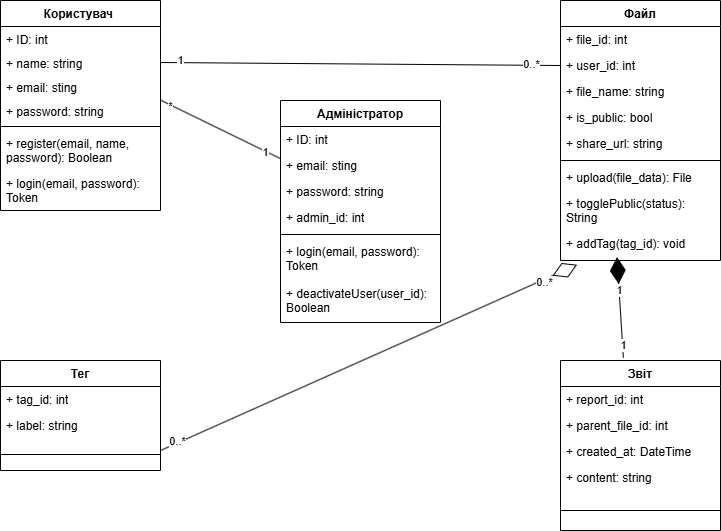

The diagram above was exported from draw.io. Its source (the exported page's mxGraphModel, read from the mxfile embedded in the PNG):
<mxGraphModel dx="1239" dy="691" grid="1" gridSize="10" guides="1" tooltips="1" connect="1" arrows="1" fold="1" page="1" pageScale="1" pageWidth="850" pageHeight="1100" math="0" shadow="0">
  <root>
    <mxCell id="0" />
    <mxCell id="1" parent="0" />
    <mxCell id="A4sSHB6C_h-DOJdWqQHL-1" parent="1" style="swimlane;fontStyle=1;align=center;verticalAlign=top;childLayout=stackLayout;horizontal=1;startSize=26;horizontalStack=0;resizeParent=1;resizeParentMax=0;resizeLast=0;collapsible=1;marginBottom=0;whiteSpace=wrap;html=1;" value="Користувач&amp;nbsp;" vertex="1">
      <mxGeometry height="210" width="160" x="80" y="40" as="geometry" />
    </mxCell>
    <mxCell id="A4sSHB6C_h-DOJdWqQHL-2" parent="A4sSHB6C_h-DOJdWqQHL-1" style="text;strokeColor=none;fillColor=none;align=left;verticalAlign=top;spacingLeft=4;spacingRight=4;overflow=hidden;rotatable=0;points=[[0,0.5],[1,0.5]];portConstraint=eastwest;whiteSpace=wrap;html=1;" value="+ ID: int" vertex="1">
      <mxGeometry height="24" width="160" y="26" as="geometry" />
    </mxCell>
    <mxCell id="PFtZ64OqZvy-AtPLsWzq-3" parent="A4sSHB6C_h-DOJdWqQHL-1" style="text;strokeColor=none;fillColor=none;align=left;verticalAlign=top;spacingLeft=4;spacingRight=4;overflow=hidden;rotatable=0;points=[[0,0.5],[1,0.5]];portConstraint=eastwest;whiteSpace=wrap;html=1;" value="+ name: string" vertex="1">
      <mxGeometry height="24" width="160" y="50" as="geometry" />
    </mxCell>
    <mxCell id="PFtZ64OqZvy-AtPLsWzq-4" parent="A4sSHB6C_h-DOJdWqQHL-1" style="text;strokeColor=none;fillColor=none;align=left;verticalAlign=top;spacingLeft=4;spacingRight=4;overflow=hidden;rotatable=0;points=[[0,0.5],[1,0.5]];portConstraint=eastwest;whiteSpace=wrap;html=1;" value="+ email: sting&amp;nbsp;" vertex="1">
      <mxGeometry height="24" width="160" y="74" as="geometry" />
    </mxCell>
    <mxCell id="PFtZ64OqZvy-AtPLsWzq-5" parent="A4sSHB6C_h-DOJdWqQHL-1" style="text;strokeColor=none;fillColor=none;align=left;verticalAlign=top;spacingLeft=4;spacingRight=4;overflow=hidden;rotatable=0;points=[[0,0.5],[1,0.5]];portConstraint=eastwest;whiteSpace=wrap;html=1;" value="+ password: string" vertex="1">
      <mxGeometry height="24" width="160" y="98" as="geometry" />
    </mxCell>
    <mxCell id="A4sSHB6C_h-DOJdWqQHL-3" parent="A4sSHB6C_h-DOJdWqQHL-1" style="line;strokeWidth=1;fillColor=none;align=left;verticalAlign=middle;spacingTop=-1;spacingLeft=3;spacingRight=3;rotatable=0;labelPosition=right;points=[];portConstraint=eastwest;strokeColor=inherit;" value="" vertex="1">
      <mxGeometry height="8" width="160" y="122" as="geometry" />
    </mxCell>
    <mxCell id="PFtZ64OqZvy-AtPLsWzq-7" parent="A4sSHB6C_h-DOJdWqQHL-1" style="text;strokeColor=none;fillColor=none;align=left;verticalAlign=top;spacingLeft=4;spacingRight=4;overflow=hidden;rotatable=0;points=[[0,0.5],[1,0.5]];portConstraint=eastwest;whiteSpace=wrap;html=1;" value="+ register(email, name, password): Boolean" vertex="1">
      <mxGeometry height="40" width="160" y="130" as="geometry" />
    </mxCell>
    <mxCell id="PFtZ64OqZvy-AtPLsWzq-8" parent="A4sSHB6C_h-DOJdWqQHL-1" style="text;strokeColor=none;fillColor=none;align=left;verticalAlign=top;spacingLeft=4;spacingRight=4;overflow=hidden;rotatable=0;points=[[0,0.5],[1,0.5]];portConstraint=eastwest;whiteSpace=wrap;html=1;" value="+ login(email, password): Token" vertex="1">
      <mxGeometry height="40" width="160" y="170" as="geometry" />
    </mxCell>
    <mxCell id="A4sSHB6C_h-DOJdWqQHL-5" parent="1" style="swimlane;fontStyle=1;align=center;verticalAlign=top;childLayout=stackLayout;horizontal=1;startSize=26;horizontalStack=0;resizeParent=1;resizeParentMax=0;resizeLast=0;collapsible=1;marginBottom=0;whiteSpace=wrap;html=1;" value="Файл" vertex="1">
      <mxGeometry height="260" width="160" x="640" y="40" as="geometry" />
    </mxCell>
    <mxCell id="A4sSHB6C_h-DOJdWqQHL-6" parent="A4sSHB6C_h-DOJdWqQHL-5" style="text;strokeColor=none;fillColor=none;align=left;verticalAlign=top;spacingLeft=4;spacingRight=4;overflow=hidden;rotatable=0;points=[[0,0.5],[1,0.5]];portConstraint=eastwest;whiteSpace=wrap;html=1;" value="+ file_id: int" vertex="1">
      <mxGeometry height="26" width="160" y="26" as="geometry" />
    </mxCell>
    <mxCell id="PFtZ64OqZvy-AtPLsWzq-10" parent="A4sSHB6C_h-DOJdWqQHL-5" style="text;strokeColor=none;fillColor=none;align=left;verticalAlign=top;spacingLeft=4;spacingRight=4;overflow=hidden;rotatable=0;points=[[0,0.5],[1,0.5]];portConstraint=eastwest;whiteSpace=wrap;html=1;" value="+ user_id: int" vertex="1">
      <mxGeometry height="26" width="160" y="52" as="geometry" />
    </mxCell>
    <mxCell id="PFtZ64OqZvy-AtPLsWzq-11" parent="A4sSHB6C_h-DOJdWqQHL-5" style="text;strokeColor=none;fillColor=none;align=left;verticalAlign=top;spacingLeft=4;spacingRight=4;overflow=hidden;rotatable=0;points=[[0,0.5],[1,0.5]];portConstraint=eastwest;whiteSpace=wrap;html=1;" value="+ file_name: string" vertex="1">
      <mxGeometry height="26" width="160" y="78" as="geometry" />
    </mxCell>
    <mxCell id="PFtZ64OqZvy-AtPLsWzq-12" parent="A4sSHB6C_h-DOJdWqQHL-5" style="text;strokeColor=none;fillColor=none;align=left;verticalAlign=top;spacingLeft=4;spacingRight=4;overflow=hidden;rotatable=0;points=[[0,0.5],[1,0.5]];portConstraint=eastwest;whiteSpace=wrap;html=1;" value="+ is_public: bool" vertex="1">
      <mxGeometry height="26" width="160" y="104" as="geometry" />
    </mxCell>
    <mxCell id="PFtZ64OqZvy-AtPLsWzq-13" parent="A4sSHB6C_h-DOJdWqQHL-5" style="text;strokeColor=none;fillColor=none;align=left;verticalAlign=top;spacingLeft=4;spacingRight=4;overflow=hidden;rotatable=0;points=[[0,0.5],[1,0.5]];portConstraint=eastwest;whiteSpace=wrap;html=1;" value="+ share_url: string" vertex="1">
      <mxGeometry height="26" width="160" y="130" as="geometry" />
    </mxCell>
    <mxCell id="A4sSHB6C_h-DOJdWqQHL-7" parent="A4sSHB6C_h-DOJdWqQHL-5" style="line;strokeWidth=1;fillColor=none;align=left;verticalAlign=middle;spacingTop=-1;spacingLeft=3;spacingRight=3;rotatable=0;labelPosition=right;points=[];portConstraint=eastwest;strokeColor=inherit;" value="" vertex="1">
      <mxGeometry height="8" width="160" y="156" as="geometry" />
    </mxCell>
    <mxCell id="A4sSHB6C_h-DOJdWqQHL-8" parent="A4sSHB6C_h-DOJdWqQHL-5" style="text;strokeColor=none;fillColor=none;align=left;verticalAlign=top;spacingLeft=4;spacingRight=4;overflow=hidden;rotatable=0;points=[[0,0.5],[1,0.5]];portConstraint=eastwest;whiteSpace=wrap;html=1;" value="+&amp;nbsp;upload(file_data): File" vertex="1">
      <mxGeometry height="26" width="160" y="164" as="geometry" />
    </mxCell>
    <mxCell id="PFtZ64OqZvy-AtPLsWzq-14" parent="A4sSHB6C_h-DOJdWqQHL-5" style="text;strokeColor=none;fillColor=none;align=left;verticalAlign=top;spacingLeft=4;spacingRight=4;overflow=hidden;rotatable=0;points=[[0,0.5],[1,0.5]];portConstraint=eastwest;whiteSpace=wrap;html=1;" value="+&amp;nbsp;togglePublic(status): String" vertex="1">
      <mxGeometry height="40" width="160" y="190" as="geometry" />
    </mxCell>
    <mxCell id="PFtZ64OqZvy-AtPLsWzq-15" parent="A4sSHB6C_h-DOJdWqQHL-5" style="text;strokeColor=none;fillColor=none;align=left;verticalAlign=top;spacingLeft=4;spacingRight=4;overflow=hidden;rotatable=0;points=[[0,0.5],[1,0.5]];portConstraint=eastwest;whiteSpace=wrap;html=1;" value="+&amp;nbsp;addTag(tag_id): void" vertex="1">
      <mxGeometry height="30" width="160" y="230" as="geometry" />
    </mxCell>
    <mxCell id="A4sSHB6C_h-DOJdWqQHL-9" parent="1" style="swimlane;fontStyle=1;align=center;verticalAlign=top;childLayout=stackLayout;horizontal=1;startSize=26;horizontalStack=0;resizeParent=1;resizeParentMax=0;resizeLast=0;collapsible=1;marginBottom=0;whiteSpace=wrap;html=1;" value="Тег" vertex="1">
      <mxGeometry height="110" width="160" x="80" y="400" as="geometry" />
    </mxCell>
    <mxCell id="A4sSHB6C_h-DOJdWqQHL-10" parent="A4sSHB6C_h-DOJdWqQHL-9" style="text;strokeColor=none;fillColor=none;align=left;verticalAlign=top;spacingLeft=4;spacingRight=4;overflow=hidden;rotatable=0;points=[[0,0.5],[1,0.5]];portConstraint=eastwest;whiteSpace=wrap;html=1;" value="+&amp;nbsp;tag_id: int" vertex="1">
      <mxGeometry height="26" width="160" y="26" as="geometry" />
    </mxCell>
    <mxCell id="PFtZ64OqZvy-AtPLsWzq-20" parent="A4sSHB6C_h-DOJdWqQHL-9" style="text;strokeColor=none;fillColor=none;align=left;verticalAlign=top;spacingLeft=4;spacingRight=4;overflow=hidden;rotatable=0;points=[[0,0.5],[1,0.5]];portConstraint=eastwest;whiteSpace=wrap;html=1;" value="+ label: string" vertex="1">
      <mxGeometry height="26" width="160" y="52" as="geometry" />
    </mxCell>
    <mxCell id="A4sSHB6C_h-DOJdWqQHL-11" parent="A4sSHB6C_h-DOJdWqQHL-9" style="line;strokeWidth=1;fillColor=none;align=left;verticalAlign=middle;spacingTop=-1;spacingLeft=3;spacingRight=3;rotatable=0;labelPosition=right;points=[];portConstraint=eastwest;strokeColor=inherit;" value="" vertex="1">
      <mxGeometry height="32" width="160" y="78" as="geometry" />
    </mxCell>
    <mxCell id="A4sSHB6C_h-DOJdWqQHL-13" parent="1" style="swimlane;fontStyle=1;align=center;verticalAlign=top;childLayout=stackLayout;horizontal=1;startSize=26;horizontalStack=0;resizeParent=1;resizeParentMax=0;resizeLast=0;collapsible=1;marginBottom=0;whiteSpace=wrap;html=1;" value="Звіт" vertex="1">
      <mxGeometry height="170" width="160" x="640" y="400" as="geometry" />
    </mxCell>
    <mxCell id="A4sSHB6C_h-DOJdWqQHL-14" parent="A4sSHB6C_h-DOJdWqQHL-13" style="text;strokeColor=none;fillColor=none;align=left;verticalAlign=top;spacingLeft=4;spacingRight=4;overflow=hidden;rotatable=0;points=[[0,0.5],[1,0.5]];portConstraint=eastwest;whiteSpace=wrap;html=1;" value="+ report_id: int" vertex="1">
      <mxGeometry height="26" width="160" y="26" as="geometry" />
    </mxCell>
    <mxCell id="PFtZ64OqZvy-AtPLsWzq-21" parent="A4sSHB6C_h-DOJdWqQHL-13" style="text;strokeColor=none;fillColor=none;align=left;verticalAlign=top;spacingLeft=4;spacingRight=4;overflow=hidden;rotatable=0;points=[[0,0.5],[1,0.5]];portConstraint=eastwest;whiteSpace=wrap;html=1;" value="+&amp;nbsp;parent_file_id: int" vertex="1">
      <mxGeometry height="26" width="160" y="52" as="geometry" />
    </mxCell>
    <mxCell id="PFtZ64OqZvy-AtPLsWzq-22" parent="A4sSHB6C_h-DOJdWqQHL-13" style="text;strokeColor=none;fillColor=none;align=left;verticalAlign=top;spacingLeft=4;spacingRight=4;overflow=hidden;rotatable=0;points=[[0,0.5],[1,0.5]];portConstraint=eastwest;whiteSpace=wrap;html=1;" value="+&amp;nbsp;created_at: DateTime" vertex="1">
      <mxGeometry height="26" width="160" y="78" as="geometry" />
    </mxCell>
    <mxCell id="PFtZ64OqZvy-AtPLsWzq-23" parent="A4sSHB6C_h-DOJdWqQHL-13" style="text;strokeColor=none;fillColor=none;align=left;verticalAlign=top;spacingLeft=4;spacingRight=4;overflow=hidden;rotatable=0;points=[[0,0.5],[1,0.5]];portConstraint=eastwest;whiteSpace=wrap;html=1;" value="+ content: string" vertex="1">
      <mxGeometry height="26" width="160" y="104" as="geometry" />
    </mxCell>
    <mxCell id="A4sSHB6C_h-DOJdWqQHL-15" parent="A4sSHB6C_h-DOJdWqQHL-13" style="line;strokeWidth=1;fillColor=none;align=left;verticalAlign=middle;spacingTop=-1;spacingLeft=3;spacingRight=3;rotatable=0;labelPosition=right;points=[];portConstraint=eastwest;strokeColor=inherit;" value="" vertex="1">
      <mxGeometry height="40" width="160" y="130" as="geometry" />
    </mxCell>
    <mxCell id="A4sSHB6C_h-DOJdWqQHL-17" parent="1" style="swimlane;fontStyle=1;align=center;verticalAlign=top;childLayout=stackLayout;horizontal=1;startSize=26;horizontalStack=0;resizeParent=1;resizeParentMax=0;resizeLast=0;collapsible=1;marginBottom=0;whiteSpace=wrap;html=1;" value="Адміністратор" vertex="1">
      <mxGeometry height="222" width="160" x="360" y="140" as="geometry" />
    </mxCell>
    <mxCell id="A4sSHB6C_h-DOJdWqQHL-18" parent="A4sSHB6C_h-DOJdWqQHL-17" style="text;strokeColor=none;fillColor=none;align=left;verticalAlign=top;spacingLeft=4;spacingRight=4;overflow=hidden;rotatable=0;points=[[0,0.5],[1,0.5]];portConstraint=eastwest;whiteSpace=wrap;html=1;" value="+ ID: int" vertex="1">
      <mxGeometry height="26" width="160" y="26" as="geometry" />
    </mxCell>
    <mxCell id="PFtZ64OqZvy-AtPLsWzq-16" parent="A4sSHB6C_h-DOJdWqQHL-17" style="text;strokeColor=none;fillColor=none;align=left;verticalAlign=top;spacingLeft=4;spacingRight=4;overflow=hidden;rotatable=0;points=[[0,0.5],[1,0.5]];portConstraint=eastwest;whiteSpace=wrap;html=1;" value="+ email: sting&amp;nbsp;" vertex="1">
      <mxGeometry height="26" width="160" y="52" as="geometry" />
    </mxCell>
    <mxCell id="PFtZ64OqZvy-AtPLsWzq-17" parent="A4sSHB6C_h-DOJdWqQHL-17" style="text;strokeColor=none;fillColor=none;align=left;verticalAlign=top;spacingLeft=4;spacingRight=4;overflow=hidden;rotatable=0;points=[[0,0.5],[1,0.5]];portConstraint=eastwest;whiteSpace=wrap;html=1;" value="+ password: string" vertex="1">
      <mxGeometry height="26" width="160" y="78" as="geometry" />
    </mxCell>
    <mxCell id="PFtZ64OqZvy-AtPLsWzq-18" parent="A4sSHB6C_h-DOJdWqQHL-17" style="text;strokeColor=none;fillColor=none;align=left;verticalAlign=top;spacingLeft=4;spacingRight=4;overflow=hidden;rotatable=0;points=[[0,0.5],[1,0.5]];portConstraint=eastwest;whiteSpace=wrap;html=1;" value="+&amp;nbsp;admin_id: int" vertex="1">
      <mxGeometry height="26" width="160" y="104" as="geometry" />
    </mxCell>
    <mxCell id="A4sSHB6C_h-DOJdWqQHL-19" parent="A4sSHB6C_h-DOJdWqQHL-17" style="line;strokeWidth=1;fillColor=none;align=left;verticalAlign=middle;spacingTop=-1;spacingLeft=3;spacingRight=3;rotatable=0;labelPosition=right;points=[];portConstraint=eastwest;strokeColor=inherit;" value="" vertex="1">
      <mxGeometry height="8" width="160" y="130" as="geometry" />
    </mxCell>
    <mxCell id="A4sSHB6C_h-DOJdWqQHL-20" parent="A4sSHB6C_h-DOJdWqQHL-17" style="text;strokeColor=none;fillColor=none;align=left;verticalAlign=top;spacingLeft=4;spacingRight=4;overflow=hidden;rotatable=0;points=[[0,0.5],[1,0.5]];portConstraint=eastwest;whiteSpace=wrap;html=1;" value="+ login(email, password): Token" vertex="1">
      <mxGeometry height="42" width="160" y="138" as="geometry" />
    </mxCell>
    <mxCell id="PFtZ64OqZvy-AtPLsWzq-19" parent="A4sSHB6C_h-DOJdWqQHL-17" style="text;strokeColor=none;fillColor=none;align=left;verticalAlign=top;spacingLeft=4;spacingRight=4;overflow=hidden;rotatable=0;points=[[0,0.5],[1,0.5]];portConstraint=eastwest;whiteSpace=wrap;html=1;" value="+ deactivateUser(user_id): Boolean" vertex="1">
      <mxGeometry height="42" width="160" y="180" as="geometry" />
    </mxCell>
    <mxCell id="PFtZ64OqZvy-AtPLsWzq-27" edge="1" parent="1" source="PFtZ64OqZvy-AtPLsWzq-3" style="endArrow=none;html=1;rounded=0;exitX=1;exitY=0.5;exitDx=0;exitDy=0;entryX=0;entryY=0.5;entryDx=0;entryDy=0;" target="PFtZ64OqZvy-AtPLsWzq-10" value="">
      <mxGeometry height="50" relative="1" width="50" as="geometry">
        <mxPoint x="410" y="320" as="sourcePoint" />
        <mxPoint x="460" y="270" as="targetPoint" />
      </mxGeometry>
    </mxCell>
    <mxCell id="PFtZ64OqZvy-AtPLsWzq-29" connectable="0" parent="PFtZ64OqZvy-AtPLsWzq-27" style="edgeLabel;html=1;align=center;verticalAlign=middle;resizable=0;points=[];" value="1" vertex="1">
      <mxGeometry relative="1" x="-0.9046" y="3" as="geometry">
        <mxPoint as="offset" />
      </mxGeometry>
    </mxCell>
    <mxCell id="PFtZ64OqZvy-AtPLsWzq-32" connectable="0" parent="PFtZ64OqZvy-AtPLsWzq-27" style="edgeLabel;html=1;align=center;verticalAlign=middle;resizable=0;points=[];" value="0..*" vertex="1">
      <mxGeometry relative="1" x="0.857" y="1" as="geometry">
        <mxPoint as="offset" />
      </mxGeometry>
    </mxCell>
    <mxCell id="PFtZ64OqZvy-AtPLsWzq-28" edge="1" parent="1" source="PFtZ64OqZvy-AtPLsWzq-5" style="endArrow=none;html=1;rounded=0;exitX=1.004;exitY=0.079;exitDx=0;exitDy=0;exitPerimeter=0;entryX=0.001;entryY=0.239;entryDx=0;entryDy=0;entryPerimeter=0;" target="PFtZ64OqZvy-AtPLsWzq-16" value="">
      <mxGeometry height="50" relative="1" width="50" as="geometry">
        <mxPoint x="410" y="320" as="sourcePoint" />
        <mxPoint x="460" y="270" as="targetPoint" />
      </mxGeometry>
    </mxCell>
    <mxCell id="PFtZ64OqZvy-AtPLsWzq-33" connectable="0" parent="PFtZ64OqZvy-AtPLsWzq-28" style="edgeLabel;html=1;align=center;verticalAlign=middle;resizable=0;points=[];" value="1" vertex="1">
      <mxGeometry relative="1" x="0.7495" y="-1" as="geometry">
        <mxPoint as="offset" />
      </mxGeometry>
    </mxCell>
    <mxCell id="PFtZ64OqZvy-AtPLsWzq-34" connectable="0" parent="PFtZ64OqZvy-AtPLsWzq-28" style="edgeLabel;html=1;align=center;verticalAlign=middle;resizable=0;points=[];" value="*" vertex="1">
      <mxGeometry relative="1" x="-0.851" y="-1" as="geometry">
        <mxPoint as="offset" />
      </mxGeometry>
    </mxCell>
    <mxCell id="PFtZ64OqZvy-AtPLsWzq-35" edge="1" parent="1" source="A4sSHB6C_h-DOJdWqQHL-13" style="endArrow=diamondThin;endFill=1;endSize=24;html=1;rounded=0;exitX=0.393;exitY=-0.016;exitDx=0;exitDy=0;exitPerimeter=0;entryX=0.353;entryY=0.885;entryDx=0;entryDy=0;entryPerimeter=0;" target="PFtZ64OqZvy-AtPLsWzq-15" value="">
      <mxGeometry relative="1" width="160" as="geometry">
        <mxPoint x="360" y="300" as="sourcePoint" />
        <mxPoint x="680" y="320" as="targetPoint" />
      </mxGeometry>
    </mxCell>
    <mxCell id="PFtZ64OqZvy-AtPLsWzq-36" connectable="0" parent="PFtZ64OqZvy-AtPLsWzq-35" style="edgeLabel;html=1;align=center;verticalAlign=middle;resizable=0;points=[];" value="1" vertex="1">
      <mxGeometry relative="1" x="0.3465" as="geometry">
        <mxPoint as="offset" />
      </mxGeometry>
    </mxCell>
    <mxCell id="PFtZ64OqZvy-AtPLsWzq-37" connectable="0" parent="PFtZ64OqZvy-AtPLsWzq-35" style="edgeLabel;html=1;align=center;verticalAlign=middle;resizable=0;points=[];" value="1" vertex="1">
      <mxGeometry relative="1" x="-0.7383" as="geometry">
        <mxPoint as="offset" />
      </mxGeometry>
    </mxCell>
    <mxCell id="PFtZ64OqZvy-AtPLsWzq-38" edge="1" parent="1" style="endArrow=diamondThin;endFill=0;endSize=24;html=1;rounded=0;entryX=0.104;entryY=1.141;entryDx=0;entryDy=0;entryPerimeter=0;" target="PFtZ64OqZvy-AtPLsWzq-15" value="">
      <mxGeometry relative="1" width="160" as="geometry">
        <mxPoint x="240" y="490" as="sourcePoint" />
        <mxPoint x="520" y="300" as="targetPoint" />
      </mxGeometry>
    </mxCell>
    <mxCell id="PFtZ64OqZvy-AtPLsWzq-39" connectable="0" parent="PFtZ64OqZvy-AtPLsWzq-38" style="edgeLabel;html=1;align=center;verticalAlign=middle;resizable=0;points=[];" value="0..*" vertex="1">
      <mxGeometry relative="1" x="-0.9184" y="2" as="geometry">
        <mxPoint as="offset" />
      </mxGeometry>
    </mxCell>
    <mxCell id="PFtZ64OqZvy-AtPLsWzq-40" connectable="0" parent="PFtZ64OqZvy-AtPLsWzq-38" style="edgeLabel;html=1;align=center;verticalAlign=middle;resizable=0;points=[];" value="0..*" vertex="1">
      <mxGeometry relative="1" x="0.8351" y="-2" as="geometry">
        <mxPoint as="offset" />
      </mxGeometry>
    </mxCell>
  </root>
</mxGraphModel>